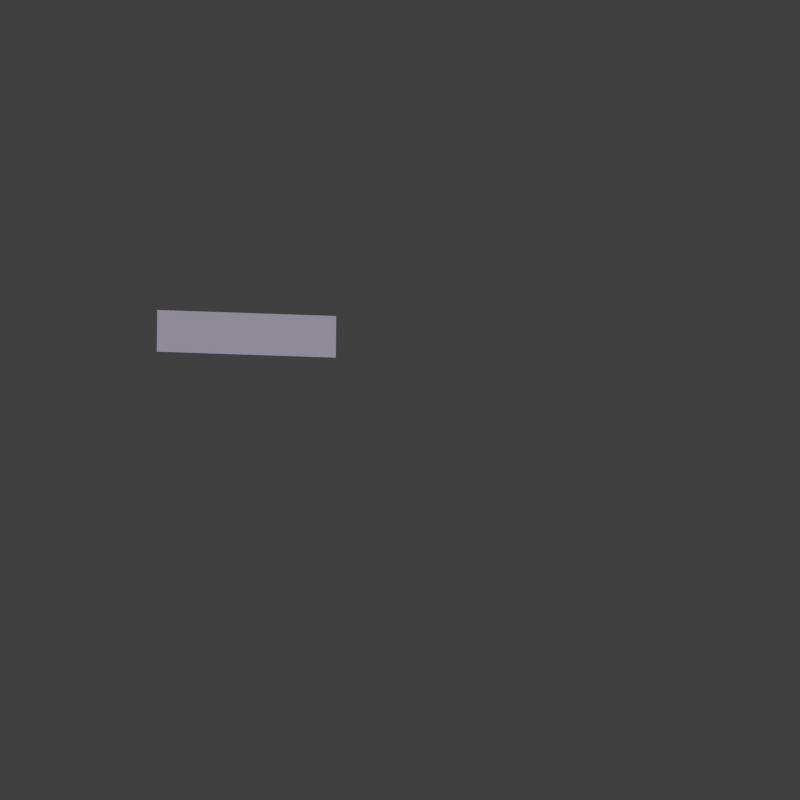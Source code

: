 # Source: boxy.blend  (saved by Blender 2.74.0; exported with 4.5.12 LTS)
import bpy
from mathutils import Matrix  # noqa: F401  (used for matrix-valued properties, if any)

bpy.ops.wm.read_factory_settings(use_empty=True)
scene = bpy.context.scene
scene.name = 'White'

# ---- collections
col_collection_1_003 = bpy.data.collections.new('Collection 1.003'); scene.collection.children.link(col_collection_1_003)

# ---- materials (node trees are filled in below, after node groups)
mat_base_tick = bpy.data.materials.new('Base Tick')
mat_base_tick.alpha_threshold = 0.0
mat_base_tick.use_transparent_shadow = False
mat_base_tick.diffuse_color = (0.8829, 0.8253, 1.0, 1.0)
mat_base_tick.roughness = 0.5
mat_base_tick.specular_intensity = 0.506

# ---- material node trees

# ---- world
world_world = bpy.data.worlds.new('World'); scene.world = world_world
world_world.color = (0.05088, 0.05088, 0.05088)
world_world.use_sun_shadow = False
world_world.sun_shadow_jitter_overblur = 0.0
world_world.cycles.sampling_method = 'MANUAL'
world_world.cycles.sample_map_resolution = 256

# ---- cameras
cam_camera = bpy.data.cameras.new('Camera')
cam_camera.type = 'ORTHO'
cam_camera.clip_end = 100.0
cam_camera.lens = 35.0
cam_camera.sensor_width = 10.0
cam_camera.sensor_height = 18.0
cam_camera.ortho_scale = 2.814
cam_camera.dof.focus_distance = 0.0
cam_camera.dof.aperture_fstop = 128.0

# ---- lights
light_hemi = bpy.data.lights.new('Hemi', 'SUN')
light_hemi.transmission_factor = 0.0
light_hemi.angle = 0.1993
light_hemi.energy = 2.15
light_hemi.shadow_buffer_clip_start = 0.5
light_hemi.shadow_soft_size = 0.1
light_hemi.shadow_cascade_max_distance = 1000.0
light_hemi.cycles.use_multiple_importance_sampling = False
light_point = bpy.data.lights.new('Point', 'SUN')
light_point.transmission_factor = 0.0
light_point.angle = 0.07197
light_point.energy = 0.44
light_point.shadow_buffer_clip_start = 0.5
light_point.shadow_soft_size = 0.036
light_point.shadow_cascade_max_distance = 1000.0
light_point.cycles.use_multiple_importance_sampling = False
light_lamp = bpy.data.lights.new('Lamp', 'POINT')
light_lamp.transmission_factor = 0.0
light_lamp.cutoff_distance = 30.0
light_lamp.energy = 0.0
light_lamp.shadow_buffer_clip_start = 1.001
light_lamp.shadow_soft_size = 2.687
light_lamp.shadow_maximum_resolution = 0.006
light_lamp.use_absolute_resolution = True
light_lamp.cycles.use_multiple_importance_sampling = False

# ---- meshes
me_cylinder_004 = bpy.data.meshes.new('Cylinder.004')
me_cylinder_004.from_pydata([(-0.6694, -0.5584, -1.021), (-0.7563, -0.4343, -1.021), (-0.2233, -0.07941, -1.021), (-0.1364, -0.2035, -1.021)], [], [(1, 0, 3, 2)])
me_cylinder_004.materials.append(None)
me_cylinder_004.materials.append(None)
me_cylinder_004.use_remesh_preserve_volume = False
me_cylinder_004.use_remesh_preserve_attributes = False
me_cylinder_004.use_mirror_vertex_groups = False
me_cylinder_004.update()

# ---- objects
ob_knob_parent_002 = bpy.data.objects.new('Knob Parent.002', None)
ob_tick_002 = bpy.data.objects.new('Tick.002', me_cylinder_004)
ob_main_light_002 = bpy.data.objects.new('Main Light.002', light_hemi)
ob_front_light_002 = bpy.data.objects.new('Front Light.002', light_point)
ob_shadow_caster_002 = bpy.data.objects.new('Shadow Caster.002', light_lamp)
ob_camera_001 = bpy.data.objects.new('Camera.001', cam_camera)

# ---- transforms, parenting, visibility, modifiers, constraints
ob_knob_parent_002.location = (0.0, 0.0, 0.0)
ob_knob_parent_002.rotation_euler = (0.0, -0.0, -0.709)
ob_knob_parent_002.empty_image_offset = (0.0, 0.0)
ob_knob_parent_002.lineart.crease_threshold = 0.0
ob_tick_002.parent = ob_knob_parent_002
ob_tick_002.location = (0.0, 0.0, 2.186)
ob_tick_002.rotation_euler = (0.0, -0.0, 0.08727)
ob_tick_002.scale = (0.984, 0.984, 0.8966)
ob_tick_002.lineart.crease_threshold = 0.0
ob_tick_002.material_slots[0].link = 'OBJECT'; ob_tick_002.material_slots[0].material = mat_base_tick
ob_tick_002.material_slots[1].link = 'OBJECT'; ob_tick_002.material_slots[1].material = mat_base_tick
ob_main_light_002.location = (-5.711, 6.726, 6.707)
ob_main_light_002.rotation_euler = (-1.217, 0.249, 0.3147)
ob_main_light_002.lineart.crease_threshold = 0.0
ob_front_light_002.location = (2.985, -8.764, 1.662)
ob_front_light_002.rotation_euler = (1.384, -2.182e-16, 0.3433)
ob_front_light_002.lineart.crease_threshold = 0.0
ob_shadow_caster_002.location = (-0.8588, 2.526, 21.0)
ob_shadow_caster_002.rotation_euler = (-0.2913, 0.0244, 0.5093)
ob_shadow_caster_002.lock_rotations_4d = False
ob_shadow_caster_002.empty_display_type = 'ARROWS'
ob_shadow_caster_002.color = (0.0, 0.0, 0.0, 0.0)
ob_shadow_caster_002.lineart.crease_threshold = 0.0
ob_camera_001.location = (0.0, -1.356, 7.285)
ob_camera_001.rotation_euler = (0.1841, 2.433e-17, -1.337e-18)
ob_camera_001.lock_rotations_4d = False
ob_camera_001.empty_display_type = 'ARROWS'
ob_camera_001.color = (0.0, 0.0, 0.0, 0.0)
ob_camera_001.display_type = 'WIRE'
ob_camera_001.lineart.crease_threshold = 0.0

# ---- collection membership
col_collection_1_003.objects.link(ob_knob_parent_002)
col_collection_1_003.objects.link(ob_tick_002)
col_collection_1_003.objects.link(ob_main_light_002)
col_collection_1_003.objects.link(ob_front_light_002)
col_collection_1_003.objects.link(ob_shadow_caster_002)
col_collection_1_003.objects.link(ob_camera_001)

# ---- scene / render settings (as saved in the file)
scene.camera = ob_camera_001
scene.frame_start = 1; scene.frame_end = 65; scene.frame_set(11)
scene.render.engine = 'BLENDER_EEVEE_NEXT'
scene.render.resolution_x = 128
scene.render.resolution_y = 128
scene.render.dither_intensity = 0.0
scene.render.film_transparent = True
scene.cycles.use_denoising = False
scene.cycles.samples = 10
scene.cycles.sampling_pattern = 'TABULATED_SOBOL'
scene.cycles.light_sampling_threshold = 0.0
scene.cycles.use_adaptive_sampling = False
scene.cycles.use_light_tree = False
scene.cycles.blur_glossy = 0.0
scene.cycles.pixel_filter_type = 'GAUSSIAN'
scene.cycles.sample_clamp_indirect = 0.0
scene.view_settings.view_transform = 'Standard'
bpy.context.view_layer.update()

